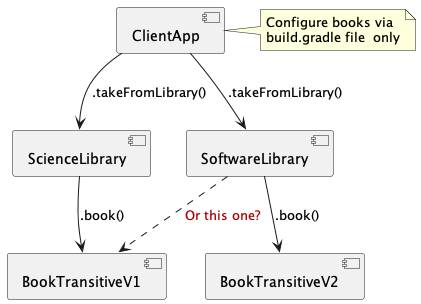

The diagram above was rendered by PlantUML. Its source (embedded in the PNG):
@startuml


component  "ClientApp" as app
component  "ScienceLibrary" as sci
component  "SoftwareLibrary" as soft
component  "BookTransitiveV1" as book1
component  "BookTransitiveV2" as book2



app --> soft : .takeFromLibrary()
app --> sci : .takeFromLibrary()


sci --> book1 : .book()
soft --> book2 : .book()

skinparam component  {
  ArrowFontColor #aa0000
}
soft ..> book1 : Or this one?

note right of [app]
  Configure books via
  build.gradle file  only
end note
@enduml